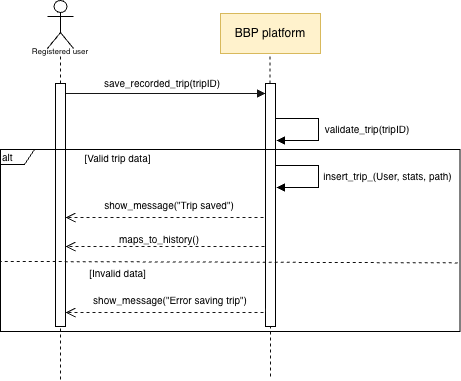

The diagram above was exported from draw.io. Its source (the exported page's mxGraphModel, read from the mxfile embedded in the PNG):
<mxGraphModel dx="1223" dy="1083" grid="0" gridSize="10" guides="1" tooltips="1" connect="1" arrows="1" fold="1" page="1" pageScale="1" pageWidth="850" pageHeight="1100" background="light-dark(#FFFFFF,#FFFFFF)" math="0" shadow="0">
  <root>
    <mxCell id="0" />
    <mxCell id="1" parent="0" />
    <mxCell id="aM9ryv3xv72pqoxQDRHE-7" edge="1" parent="1" style="html=1;verticalAlign=bottom;endArrow=block;edgeStyle=elbowEdgeStyle;elbow=vertical;curved=0;rounded=0;strokeColor=light-dark(#000000,#161616);" target="h-M-3lKkMGTt3plSJE_W-10" value="">
      <mxGeometry relative="1" as="geometry">
        <Array as="points">
          <mxPoint x="190" y="120" />
        </Array>
        <mxPoint x="105" y="120" as="sourcePoint" />
        <mxPoint x="300" y="120" as="targetPoint" />
      </mxGeometry>
    </mxCell>
    <mxCell id="aM9ryv3xv72pqoxQDRHE-8" edge="1" parent="1" style="html=1;verticalAlign=bottom;endArrow=open;dashed=1;endSize=8;edgeStyle=elbowEdgeStyle;elbow=vertical;curved=0;rounded=0;strokeColor=light-dark(#000000,#161616);" value="">
      <mxGeometry relative="1" as="geometry">
        <Array as="points">
          <mxPoint x="273" y="244" />
          <mxPoint x="230" y="240" />
        </Array>
        <mxPoint x="305" y="240" as="sourcePoint" />
        <mxPoint x="105" y="244" as="targetPoint" />
      </mxGeometry>
    </mxCell>
    <mxCell id="h-M-3lKkMGTt3plSJE_W-5" edge="1" parent="1" source="h-M-3lKkMGTt3plSJE_W-8" style="endArrow=none;dashed=1;html=1;rounded=0;fontFamily=Helvetica;fontSize=12;fontColor=default;entryX=0.5;entryY=1;entryDx=0;entryDy=0;strokeColor=light-dark(#000000,#0E0E0E);" value="">
      <mxGeometry height="50" relative="1" width="50" as="geometry">
        <mxPoint x="100" y="380" as="sourcePoint" />
        <mxPoint x="100" y="80" as="targetPoint" />
      </mxGeometry>
    </mxCell>
    <mxCell id="h-M-3lKkMGTt3plSJE_W-6" parent="1" style="html=1;whiteSpace=wrap;strokeColor=light-dark(#666666,#D8B95C);align=center;verticalAlign=middle;fontFamily=Helvetica;fontSize=12;fontColor=default;fillColor=light-dark(#F5F5F5,#FFF2CC);gradientColor=none;" value="&lt;font style=&quot;color: light-dark(rgb(0, 0, 0), rgb(0, 0, 0));&quot;&gt;BBP platform&lt;/font&gt;" vertex="1">
      <mxGeometry height="40" width="100" x="260" y="40" as="geometry" />
    </mxCell>
    <mxCell id="h-M-3lKkMGTt3plSJE_W-8" parent="1" style="html=1;points=[[0,0,0,0,5],[0,1,0,0,-5],[1,0,0,0,5],[1,1,0,0,-5]];perimeter=orthogonalPerimeter;outlineConnect=0;targetShapes=umlLifeline;portConstraint=eastwest;newEdgeStyle={&quot;curved&quot;:0,&quot;rounded&quot;:0};strokeColor=light-dark(#666666,#000000);align=center;verticalAlign=middle;fontFamily=Helvetica;fontSize=12;fontColor=default;fillColor=light-dark(#F5F5F5,#FEFEFE);gradientColor=none;" value="" vertex="1">
      <mxGeometry height="243" width="10" x="95" y="110" as="geometry" />
    </mxCell>
    <mxCell id="h-M-3lKkMGTt3plSJE_W-21" parent="1" style="text;html=1;whiteSpace=wrap;strokeColor=none;fillColor=none;align=center;verticalAlign=middle;rounded=0;fontFamily=Helvetica;fontSize=12;fontColor=default;" value="&lt;font style=&quot;color: light-dark(rgb(0, 0, 0), rgb(0, 0, 0));&quot;&gt;&lt;span style=&quot;font-size: 10px;&quot;&gt;show_message(&quot;Trip saved&quot;)&lt;/span&gt;&lt;/font&gt;" vertex="1">
      <mxGeometry height="20" width="138" x="140" y="222" as="geometry" />
    </mxCell>
    <mxCell id="h-M-3lKkMGTt3plSJE_W-55" edge="1" parent="1" source="h-M-3lKkMGTt3plSJE_W-10" style="endArrow=none;dashed=1;html=1;rounded=0;fontFamily=Helvetica;fontSize=12;fontColor=default;entryX=0.5;entryY=1;entryDx=0;entryDy=0;strokeColor=light-dark(#000000,#0E0E0E);" value="">
      <mxGeometry height="50" relative="1" width="50" as="geometry">
        <mxPoint x="309" y="724" as="sourcePoint" />
        <mxPoint x="309.44" y="80" as="targetPoint" />
      </mxGeometry>
    </mxCell>
    <mxCell id="h-M-3lKkMGTt3plSJE_W-10" parent="1" style="html=1;points=[[0,0,0,0,5],[0,1,0,0,-5],[1,0,0,0,5],[1,1,0,0,-5]];perimeter=orthogonalPerimeter;outlineConnect=0;targetShapes=umlLifeline;portConstraint=eastwest;newEdgeStyle={&quot;curved&quot;:0,&quot;rounded&quot;:0};strokeColor=light-dark(#666666,#000000);align=center;verticalAlign=middle;fontFamily=Helvetica;fontSize=12;fontColor=default;fillColor=light-dark(#F5F5F5,#FEFEFE);gradientColor=none;" value="" vertex="1">
      <mxGeometry height="243" width="10" x="305" y="110" as="geometry" />
    </mxCell>
    <mxCell id="kGM63eM_5QTRyCNPxRnF-1" parent="1" style="shape=umlActor;verticalLabelPosition=bottom;verticalAlign=top;html=1;fillColor=none;strokeColor=light-dark(#000000,#000000);" value="" vertex="1">
      <mxGeometry height="48" width="26" x="87" y="27" as="geometry" />
    </mxCell>
    <mxCell id="kGM63eM_5QTRyCNPxRnF-3" parent="1" style="text;html=1;whiteSpace=wrap;strokeColor=none;fillColor=none;align=center;verticalAlign=middle;rounded=0;fontColor=light-dark(#000000,#0B0B0B);" value="&lt;font style=&quot;font-size: 8px;&quot;&gt;Registered user&lt;/font&gt;" vertex="1">
      <mxGeometry height="30" width="60" x="70" y="62" as="geometry" />
    </mxCell>
    <mxCell id="tp3tDGTgPQX6dyo60epG-5" parent="1" style="text;html=1;whiteSpace=wrap;strokeColor=none;fillColor=none;align=center;verticalAlign=middle;rounded=0;fontFamily=Helvetica;fontSize=12;fontColor=default;" value="&lt;font style=&quot;color: light-dark(rgb(0, 0, 0), rgb(0, 0, 0));&quot;&gt;&lt;span style=&quot;font-size: 10px;&quot;&gt;save_recorded_trip(tripID)&lt;/span&gt;&lt;/font&gt;" vertex="1">
      <mxGeometry height="20" width="90" x="157" y="100" as="geometry" />
    </mxCell>
    <mxCell id="tp3tDGTgPQX6dyo60epG-16" parent="1" style="shape=umlFrame;whiteSpace=wrap;html=1;pointerEvents=0;strokeColor=light-dark(#666666,#000000);align=left;verticalAlign=middle;fontFamily=Helvetica;fontSize=12;fontColor=default;fillColor=light-dark(#F5F5F5,#FEFEFE);gradientColor=none;width=34;height=15;" value="&lt;font style=&quot;color: light-dark(rgb(0, 0, 0), rgb(0, 0, 0)); font-size: 10px;&quot;&gt;alt&lt;/font&gt;" vertex="1">
      <mxGeometry height="182" width="459.5" x="40" y="176" as="geometry" />
    </mxCell>
    <mxCell id="tp3tDGTgPQX6dyo60epG-17" parent="1" style="text;html=1;whiteSpace=wrap;strokeColor=none;fillColor=none;align=center;verticalAlign=middle;rounded=0;fontFamily=Helvetica;fontSize=12;fontColor=default;" value="&lt;font size=&quot;1&quot; style=&quot;color: light-dark(rgb(0, 0, 0), rgb(0, 0, 0));&quot;&gt;[Valid trip data]&lt;/font&gt;" vertex="1">
      <mxGeometry height="30" width="111" x="102" y="170" as="geometry" />
    </mxCell>
    <mxCell id="tp3tDGTgPQX6dyo60epG-66" edge="1" parent="1" style="edgeStyle=orthogonalEdgeStyle;rounded=0;orthogonalLoop=1;jettySize=auto;html=1;" value="">
      <mxGeometry relative="1" as="geometry">
        <mxPoint x="367" y="394" as="sourcePoint" />
        <mxPoint x="301" y="360" as="targetPoint" />
      </mxGeometry>
    </mxCell>
    <mxCell id="tp3tDGTgPQX6dyo60epG-49" edge="1" parent="1" style="endArrow=none;dashed=1;html=1;rounded=0;fontFamily=Helvetica;fontSize=12;fontColor=default;strokeColor=light-dark(#000000,#0E0E0E);" target="h-M-3lKkMGTt3plSJE_W-10" value="">
      <mxGeometry height="50" relative="1" width="50" as="geometry">
        <mxPoint x="310" y="403" as="sourcePoint" />
        <mxPoint x="309.5" y="701" as="targetPoint" />
      </mxGeometry>
    </mxCell>
    <mxCell id="tp3tDGTgPQX6dyo60epG-60" edge="1" parent="1" style="html=1;verticalAlign=bottom;endArrow=open;dashed=1;endSize=8;edgeStyle=elbowEdgeStyle;elbow=vertical;curved=0;rounded=0;strokeColor=light-dark(#000000,#161616);" value="">
      <mxGeometry relative="1" as="geometry">
        <Array as="points">
          <mxPoint x="265" y="273" />
          <mxPoint x="222" y="269" />
        </Array>
        <mxPoint x="304" y="273" as="sourcePoint" />
        <mxPoint x="105" y="273" as="targetPoint" />
      </mxGeometry>
    </mxCell>
    <mxCell id="tp3tDGTgPQX6dyo60epG-61" parent="1" style="text;html=1;whiteSpace=wrap;strokeColor=none;fillColor=none;align=center;verticalAlign=middle;rounded=0;fontFamily=Helvetica;fontSize=12;fontColor=default;" value="&lt;font style=&quot;color: light-dark(rgb(0, 0, 0), rgb(0, 0, 0));&quot;&gt;&lt;span style=&quot;font-size: 10px;&quot;&gt;maps_to_history()&lt;/span&gt;&lt;/font&gt;" vertex="1">
      <mxGeometry height="20" width="90" x="154" y="256" as="geometry" />
    </mxCell>
    <mxCell id="tp3tDGTgPQX6dyo60epG-73" edge="1" parent="1" style="endArrow=none;dashed=1;html=1;rounded=0;fontFamily=Helvetica;fontSize=12;fontColor=default;strokeColor=light-dark(#000000,#0E0E0E);" target="h-M-3lKkMGTt3plSJE_W-8" value="">
      <mxGeometry height="50" relative="1" width="50" as="geometry">
        <mxPoint x="100" y="406" as="sourcePoint" />
        <mxPoint x="99" y="442" as="targetPoint" />
      </mxGeometry>
    </mxCell>
    <mxCell id="tp3tDGTgPQX6dyo60epG-78" edge="1" parent="1" source="tp3tDGTgPQX6dyo60epG-16" style="endArrow=none;dashed=1;html=1;rounded=0;fontFamily=Helvetica;fontSize=12;fontColor=default;strokeColor=light-dark(#000000,#0E0E0E);entryX=0;entryY=0.615;entryDx=0;entryDy=0;entryPerimeter=0;exitX=0.995;exitY=0.623;exitDx=0;exitDy=0;exitPerimeter=0;" target="tp3tDGTgPQX6dyo60epG-16" value="">
      <mxGeometry height="50" relative="1" width="50" as="geometry">
        <mxPoint x="496" y="283" as="sourcePoint" />
        <mxPoint x="40.99850000000003" y="279" as="targetPoint" />
      </mxGeometry>
    </mxCell>
    <mxCell id="tp3tDGTgPQX6dyo60epG-82" edge="1" parent="1" style="html=1;align=left;spacingLeft=2;endArrow=block;rounded=0;edgeStyle=orthogonalEdgeStyle;curved=0;rounded=0;fontFamily=Helvetica;fontSize=12;fontColor=default;strokeColor=light-dark(#000000,#000000);" value="">
      <mxGeometry relative="1" as="geometry">
        <Array as="points">
          <mxPoint x="358" y="145" />
          <mxPoint x="358" y="167" />
          <mxPoint x="338" y="167" />
        </Array>
        <mxPoint x="315" y="145" as="sourcePoint" />
        <mxPoint x="316" y="167" as="targetPoint" />
      </mxGeometry>
    </mxCell>
    <mxCell id="tp3tDGTgPQX6dyo60epG-83" parent="1" style="text;html=1;whiteSpace=wrap;strokeColor=none;fillColor=none;align=center;verticalAlign=middle;rounded=0;fontFamily=Helvetica;fontSize=12;fontColor=default;" value="&lt;font style=&quot;color: light-dark(rgb(0, 0, 0), rgb(0, 0, 0));&quot;&gt;&lt;span style=&quot;font-size: 10px;&quot;&gt;validate_trip(tripID)&lt;/span&gt;&lt;/font&gt;" vertex="1">
      <mxGeometry height="20" width="90" x="362" y="146" as="geometry" />
    </mxCell>
    <mxCell id="tp3tDGTgPQX6dyo60epG-85" edge="1" parent="1" style="html=1;align=left;spacingLeft=2;endArrow=block;rounded=0;edgeStyle=orthogonalEdgeStyle;curved=0;rounded=0;fontFamily=Helvetica;fontSize=12;fontColor=default;strokeColor=light-dark(#000000,#000000);" value="">
      <mxGeometry relative="1" as="geometry">
        <Array as="points">
          <mxPoint x="358" y="192" />
          <mxPoint x="358" y="214" />
          <mxPoint x="338" y="214" />
        </Array>
        <mxPoint x="315" y="192" as="sourcePoint" />
        <mxPoint x="316" y="214" as="targetPoint" />
      </mxGeometry>
    </mxCell>
    <mxCell id="tp3tDGTgPQX6dyo60epG-86" parent="1" style="text;html=1;whiteSpace=wrap;strokeColor=none;fillColor=none;align=center;verticalAlign=middle;rounded=0;fontFamily=Helvetica;fontSize=12;fontColor=default;" value="&lt;font style=&quot;color: light-dark(rgb(0, 0, 0), rgb(0, 0, 0));&quot;&gt;&lt;span style=&quot;font-size: 10px;&quot;&gt;insert_trip_(User, stats, path)&lt;/span&gt;&lt;/font&gt;" vertex="1">
      <mxGeometry height="20" width="131" x="362" y="193" as="geometry" />
    </mxCell>
    <mxCell id="tp3tDGTgPQX6dyo60epG-87" parent="1" style="text;html=1;whiteSpace=wrap;strokeColor=none;fillColor=none;align=center;verticalAlign=middle;rounded=0;fontFamily=Helvetica;fontSize=12;fontColor=default;" value="&lt;font size=&quot;1&quot; style=&quot;color: light-dark(rgb(0, 0, 0), rgb(0, 0, 0));&quot;&gt;[Invalid data]&lt;/font&gt;" vertex="1">
      <mxGeometry height="30" width="111" x="102" y="285" as="geometry" />
    </mxCell>
    <mxCell id="tp3tDGTgPQX6dyo60epG-88" edge="1" parent="1" style="html=1;verticalAlign=bottom;endArrow=open;dashed=1;endSize=8;edgeStyle=elbowEdgeStyle;elbow=vertical;curved=0;rounded=0;strokeColor=light-dark(#000000,#161616);" value="">
      <mxGeometry relative="1" as="geometry">
        <Array as="points">
          <mxPoint x="273" y="339" />
          <mxPoint x="230" y="335" />
        </Array>
        <mxPoint x="305" y="335" as="sourcePoint" />
        <mxPoint x="105" y="339" as="targetPoint" />
      </mxGeometry>
    </mxCell>
    <mxCell id="tp3tDGTgPQX6dyo60epG-89" parent="1" style="text;html=1;whiteSpace=wrap;strokeColor=none;fillColor=none;align=center;verticalAlign=middle;rounded=0;fontFamily=Helvetica;fontSize=12;fontColor=default;" value="&lt;font style=&quot;color: light-dark(rgb(0, 0, 0), rgb(0, 0, 0));&quot;&gt;&lt;span style=&quot;font-size: 10px;&quot;&gt;show_message(&quot;Error saving trip&quot;)&lt;/span&gt;&lt;/font&gt;" vertex="1">
      <mxGeometry height="20" width="156" x="132" y="317" as="geometry" />
    </mxCell>
  </root>
</mxGraphModel>